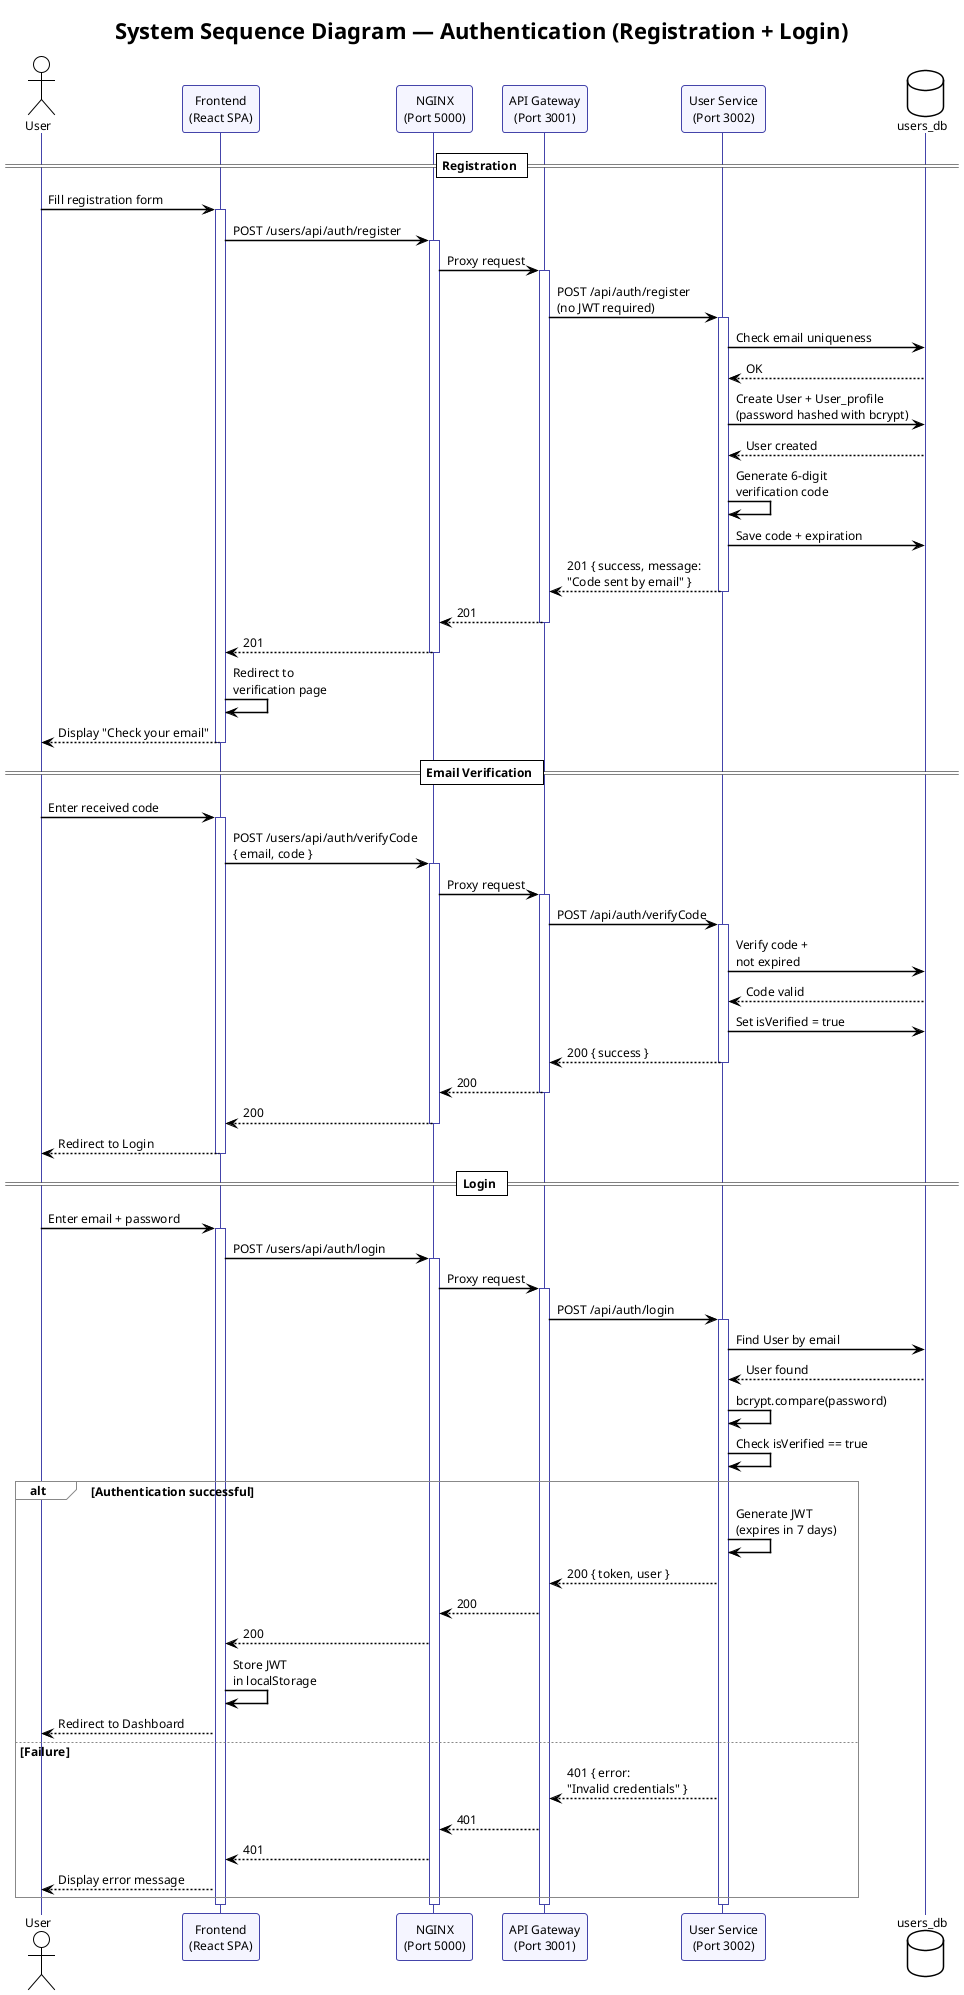

The diagram above was rendered by PlantUML. Its source (embedded in the PNG):
@startuml seq-auth-login
!theme plain
skinparam shadowing false
skinparam sequenceArrowThickness 1.5
skinparam sequenceLifeLineBorderColor #4444AA
skinparam sequenceParticipantBackgroundColor #F5F5FF
skinparam sequenceParticipantBorderColor #4444AA
skinparam defaultFontSize 12
skinparam sequenceGroupBorderColor #888888

title System Sequence Diagram — Authentication (Registration + Login)

actor User as U
participant "Frontend\n(React SPA)" as FE
participant "NGINX\n(Port 5000)" as NG
participant "API Gateway\n(Port 3001)" as GW
participant "User Service\n(Port 3002)" as US
database "users_db" as DB

== Registration ==

U -> FE : Fill registration form
activate FE
FE -> NG : POST /users/api/auth/register
activate NG
NG -> GW : Proxy request
activate GW
GW -> US : POST /api/auth/register\n(no JWT required)
activate US
US -> DB : Check email uniqueness
DB --> US : OK
US -> DB : Create User + User_profile\n(password hashed with bcrypt)
DB --> US : User created
US -> US : Generate 6-digit\nverification code
US -> DB : Save code + expiration
US --> GW : 201 { success, message:\n"Code sent by email" }
deactivate US
GW --> NG : 201
deactivate GW
NG --> FE : 201
deactivate NG
FE -> FE : Redirect to\nverification page
FE --> U : Display "Check your email"
deactivate FE

== Email Verification ==

U -> FE : Enter received code
activate FE
FE -> NG : POST /users/api/auth/verifyCode\n{ email, code }
activate NG
NG -> GW : Proxy request
activate GW
GW -> US : POST /api/auth/verifyCode
activate US
US -> DB : Verify code +\nnot expired
DB --> US : Code valid
US -> DB : Set isVerified = true
US --> GW : 200 { success }
deactivate US
GW --> NG : 200
deactivate GW
NG --> FE : 200
deactivate NG
FE --> U : Redirect to Login
deactivate FE

== Login ==

U -> FE : Enter email + password
activate FE
FE -> NG : POST /users/api/auth/login
activate NG
NG -> GW : Proxy request
activate GW
GW -> US : POST /api/auth/login
activate US
US -> DB : Find User by email
DB --> US : User found
US -> US : bcrypt.compare(password)
US -> US : Check isVerified == true

alt Authentication successful
  US -> US : Generate JWT\n(expires in 7 days)
  US --> GW : 200 { token, user }
  GW --> NG : 200
  NG --> FE : 200
  FE -> FE : Store JWT\nin localStorage
  FE --> U : Redirect to Dashboard
else Failure
  US --> GW : 401 { error:\n"Invalid credentials" }
  GW --> NG : 401
  NG --> FE : 401
  FE --> U : Display error message
end

deactivate US
deactivate GW
deactivate NG
deactivate FE

@enduml